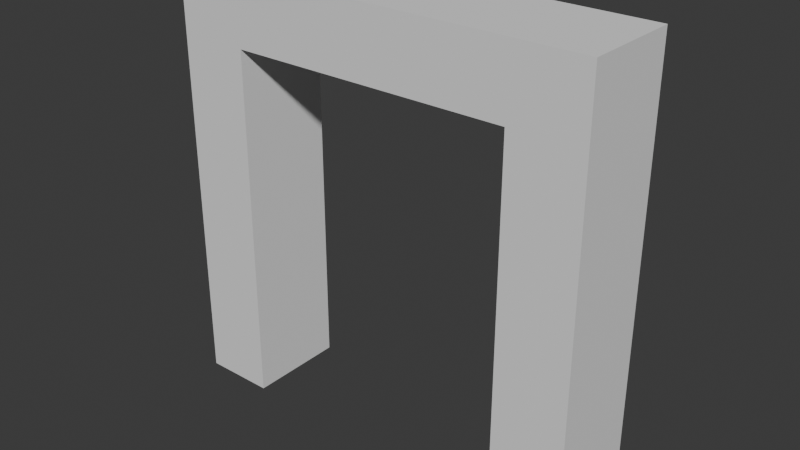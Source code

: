# Source: gate.blend  (saved by Blender 4.2.66; exported with 4.5.12 LTS)
import bpy
from mathutils import Matrix  # noqa: F401  (used for matrix-valued properties, if any)

bpy.ops.wm.read_factory_settings(use_empty=True)
scene = bpy.context.scene
scene.name = 'Scene'

# ---- collections
col_collection = bpy.data.collections.new('Collection'); scene.collection.children.link(col_collection)

# ---- world
world_world = bpy.data.worlds.new('World'); scene.world = world_world
world_world.use_nodes = True; world_world.node_tree.nodes.clear()
_N = world_world.node_tree.nodes; _L = world_world.node_tree.links
n0 = _N.new('ShaderNodeOutputWorld'); n0.name = 'World Output'; n0.location = (300, 300)
n1 = _N.new('ShaderNodeBackground'); n1.name = 'Background'; n1.location = (10, 300)
n1.inputs[0].default_value = (0.05088, 0.05088, 0.05088, 1.0)
_L.new(n1.outputs[0], n0.inputs[0])
n0.is_active_output = True
world_world.color = (0.05088, 0.05088, 0.05088)
world_world.sun_shadow_jitter_overblur = 0.0

# ---- meshes
me_cube_001 = bpy.data.meshes.new('Cube.001')
me_cube_001.from_pydata([(-1.0, -0.5316, -1.227), (-1.0, -0.5316, 0.773), (-1.0, 0.5316, -1.227), (-1.0, 0.5316, 0.773), (1.0, -0.5316, -1.227), (1.0, -0.5316, 0.773), (1.0, 0.5316, -1.227), (1.0, 0.5316, 0.773), (0.6629, 0.5316, -1.227), (-0.6629, 0.5316, -1.227), (-0.6629, 0.5316, 0.773), (0.6629, 0.5316, 0.773), (-0.6629, -0.5316, -1.227), (0.6629, -0.5316, -1.227), (0.6629, -0.5316, 0.773), (-0.6629, -0.5316, 0.773), (-1.0, -0.5316, 0.4539), (-1.0, 0.5316, 0.4539), (1.0, 0.5316, 0.4539), (1.0, -0.5316, 0.4539), (0.6629, -0.5316, 0.4539), (-0.6629, -0.5316, 0.4539), (-0.6629, 0.5316, 0.4539), (0.6629, 0.5316, 0.4539)], [], [(16, 1, 3, 17), (23, 11, 7, 18), (18, 7, 5, 19), (21, 15, 1, 16), (8, 6, 4, 13), (10, 3, 1, 15), (7, 11, 14, 5), (11, 10, 15, 14), (2, 9, 12, 0), (22, 23, 20, 21), (19, 5, 14, 20), (20, 14, 15, 21), (17, 3, 10, 22), (22, 10, 11, 23), (20, 23, 8, 13), (2, 17, 22, 9), (21, 12, 9, 22), (4, 19, 20, 13), (12, 21, 16, 0), (6, 18, 19, 4), (8, 23, 18, 6), (0, 16, 17, 2)])
_uv = me_cube_001.uv_layers.new(name='UVMap')
_uv.uv.foreach_set('vector', [0.5851, 0.0, 0.625, 0.0, 0.625, 0.25, 0.5851, 0.25, 0.5851, 0.4167, 0.625, 0.4167, 0.625, 0.5, 0.5851, 0.5, 0.5851, 0.5, 0.625, 0.5, 0.625, 0.75, 0.5851, 0.75, 0.5851, 0.9167, 0.625, 0.9167, 0.625, 1.0, 0.5851, 1.0, 0.2917, 0.5, 0.375, 0.5, 0.375, 0.75, 0.2917, 0.75, 0.7917, 0.5, 0.875, 0.5, 0.875, 0.75, 0.7917, 0.75, 0.625, 0.5, 0.7083, 0.5, 0.7083, 0.75, 0.625, 0.75, 0.7083, 0.5, 0.7917, 0.5, 0.7917, 0.75, 0.7083, 0.75, 0.125, 0.5, 0.2083, 0.5, 0.2083, 0.75, 0.125, 0.75, 0.5851, 0.3333, 0.5851, 0.4167, 0.5851, 0.8333, 0.5851, 0.9167, 0.5851, 0.75, 0.625, 0.75, 0.625, 0.8333, 0.5851, 0.8333, 0.5851, 0.8333, 0.625, 0.8333, 0.625, 0.9167, 0.5851, 0.9167, 0.5851, 0.25, 0.625, 0.25, 0.625, 0.3333, 0.5851, 0.3333, 0.5851, 0.3333, 0.625, 0.3333, 0.625, 0.4167, 0.5851, 0.4167, 0.5851, 0.8333, 0.5851, 0.4167, 0.2917, 0.5, 0.375, 0.8333, 0.375, 0.25, 0.5851, 0.25, 0.5851, 0.3333, 0.375, 0.3333, 0.5851, 0.9167, 0.375, 0.9167, 0.2083, 0.5, 0.5851, 0.3333, 0.375, 0.75, 0.5851, 0.75, 0.5851, 0.8333, 0.375, 0.8333, 0.375, 0.9167, 0.5851, 0.9167, 0.5851, 1.0, 0.375, 1.0, 0.375, 0.5, 0.5851, 0.5, 0.5851, 0.75, 0.375, 0.75, 0.375, 0.4167, 0.5851, 0.4167, 0.5851, 0.5, 0.375, 0.5, 0.375, 0.0, 0.5851, 0.0, 0.5851, 0.25, 0.375, 0.25])
me_cube_001.update()

# ---- objects
ob_cube = bpy.data.objects.new('Cube', me_cube_001)

# ---- transforms, parenting, visibility, modifiers, constraints
ob_cube.location = (0.0, 0.4684, 2.828)
ob_cube.scale = (2.29, 1.0, 2.314)

# ---- collection membership
col_collection.objects.link(ob_cube)

# ---- scene / render settings (as saved in the file)
scene.frame_start = 1; scene.frame_end = 250; scene.frame_set(1)
scene.render.engine = 'BLENDER_EEVEE_NEXT'
bpy.context.view_layer.update()

# ---- added for rendering (the .blend has no active camera and no usable light): camera, sun
cam_auto = bpy.data.cameras.new('AutoCamera')
cam_auto.lens = 50.0
cam_auto.sensor_width = 36.0
cam_auto.clip_end = 1000.0
ob_auto_camera = bpy.data.objects.new('AutoCamera', cam_auto)
scene.collection.objects.link(ob_auto_camera)
ob_auto_camera.location = (6.10402, -6.85648, 7.18586)
ob_auto_camera.rotation_euler = (1.09748, -7.21219e-08, 0.694738)
scene.camera = ob_auto_camera
light_auto_sun = bpy.data.lights.new('AutoSun', 'SUN')
light_auto_sun.energy = 3.0
light_auto_sun.angle = 0.0523599
ob_auto_sun = bpy.data.objects.new('AutoSun', light_auto_sun)
scene.collection.objects.link(ob_auto_sun)
ob_auto_sun.rotation_euler = (0.872665, 0.174533, 0.523599)
bpy.context.view_layer.update()
